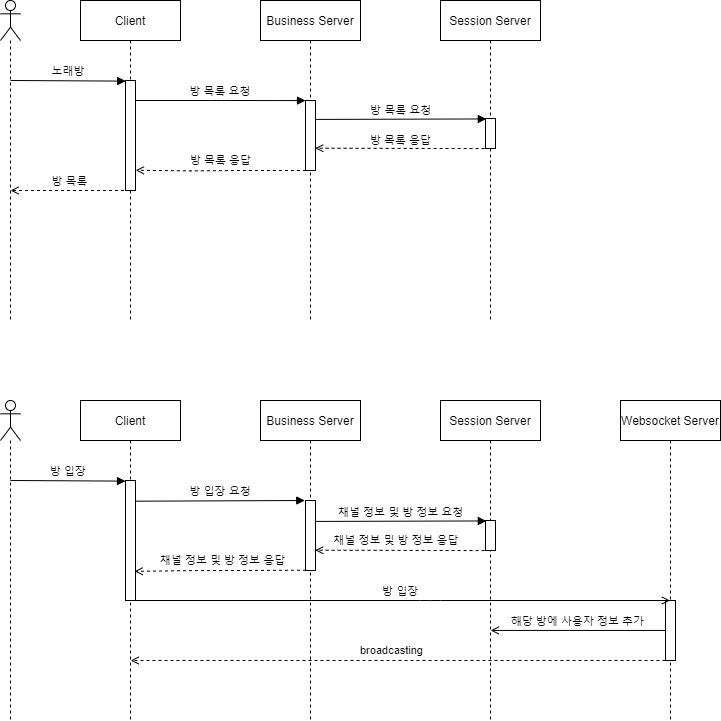

The diagram above was exported from draw.io. Its source (the exported page's mxGraphModel, read from the mxfile embedded in the PNG):
<mxGraphModel dx="1050" dy="541" grid="1" gridSize="10" guides="1" tooltips="1" connect="1" arrows="1" fold="1" page="1" pageScale="1" pageWidth="827" pageHeight="1169" math="0" shadow="0">
  <root>
    <mxCell id="0" />
    <mxCell id="1" parent="0" />
    <mxCell id="iP-IsR9AiG_VKFPCm_BF-1" value="Business Server" style="shape=umlLifeline;perimeter=lifelinePerimeter;container=1;collapsible=0;recursiveResize=0;rounded=0;shadow=0;strokeWidth=1;" parent="1" vertex="1">
      <mxGeometry x="330" y="80" width="100" height="320" as="geometry" />
    </mxCell>
    <mxCell id="iP-IsR9AiG_VKFPCm_BF-3" value="" style="points=[];perimeter=orthogonalPerimeter;rounded=0;shadow=0;strokeWidth=1;" parent="iP-IsR9AiG_VKFPCm_BF-1" vertex="1">
      <mxGeometry x="45" y="100" width="10" height="70" as="geometry" />
    </mxCell>
    <mxCell id="iP-IsR9AiG_VKFPCm_BF-4" value="방 목록 요청" style="verticalAlign=bottom;endArrow=block;entryX=0;entryY=0.001;shadow=0;strokeWidth=1;entryDx=0;entryDy=0;entryPerimeter=0;" parent="iP-IsR9AiG_VKFPCm_BF-1" target="iP-IsR9AiG_VKFPCm_BF-3" edge="1">
      <mxGeometry relative="1" as="geometry">
        <mxPoint x="-125" y="100" as="sourcePoint" />
        <mxPoint x="45" y="110.00000000000023" as="targetPoint" />
        <Array as="points">
          <mxPoint x="-40" y="100" />
        </Array>
      </mxGeometry>
    </mxCell>
    <mxCell id="iP-IsR9AiG_VKFPCm_BF-5" value="방 목록" style="verticalAlign=bottom;endArrow=open;shadow=0;strokeWidth=1;dashed=1;endFill=0;endSize=6;" parent="1" edge="1">
      <mxGeometry x="-0.0032" relative="1" as="geometry">
        <mxPoint x="199.50000000000023" y="270" as="sourcePoint" />
        <mxPoint x="80.02380952380963" y="270" as="targetPoint" />
        <mxPoint as="offset" />
      </mxGeometry>
    </mxCell>
    <mxCell id="iP-IsR9AiG_VKFPCm_BF-6" value="Session Server" style="shape=umlLifeline;perimeter=lifelinePerimeter;container=1;collapsible=0;recursiveResize=0;rounded=0;shadow=0;strokeWidth=1;" parent="1" vertex="1">
      <mxGeometry x="510" y="80" width="100" height="320" as="geometry" />
    </mxCell>
    <mxCell id="iP-IsR9AiG_VKFPCm_BF-16" value="" style="shape=umlLifeline;participant=umlActor;perimeter=lifelinePerimeter;whiteSpace=wrap;html=1;container=1;collapsible=0;recursiveResize=0;verticalAlign=top;spacingTop=36;outlineConnect=0;" parent="1" vertex="1">
      <mxGeometry x="70" y="80" width="20" height="320" as="geometry" />
    </mxCell>
    <mxCell id="iP-IsR9AiG_VKFPCm_BF-17" value="Client" style="shape=umlLifeline;perimeter=lifelinePerimeter;container=1;collapsible=0;recursiveResize=0;rounded=0;shadow=0;strokeWidth=1;" parent="1" vertex="1">
      <mxGeometry x="150" y="80" width="100" height="320" as="geometry" />
    </mxCell>
    <mxCell id="iP-IsR9AiG_VKFPCm_BF-18" value="" style="points=[];perimeter=orthogonalPerimeter;rounded=0;shadow=0;strokeWidth=1;" parent="iP-IsR9AiG_VKFPCm_BF-17" vertex="1">
      <mxGeometry x="45" y="80" width="10" height="110" as="geometry" />
    </mxCell>
    <mxCell id="iP-IsR9AiG_VKFPCm_BF-21" value="노래방" style="verticalAlign=bottom;endArrow=block;shadow=0;strokeWidth=1;exitX=0.984;exitY=-0.004;exitDx=0;exitDy=0;exitPerimeter=0;entryX=0.007;entryY=-0.002;entryDx=0;entryDy=0;entryPerimeter=0;" parent="1" edge="1">
      <mxGeometry relative="1" as="geometry">
        <mxPoint x="80" y="160" as="sourcePoint" />
        <mxPoint x="195.23000000000002" y="160.61000000000013" as="targetPoint" />
      </mxGeometry>
    </mxCell>
    <mxCell id="iP-IsR9AiG_VKFPCm_BF-22" value="" style="points=[];perimeter=orthogonalPerimeter;rounded=0;shadow=0;strokeWidth=1;" parent="1" vertex="1">
      <mxGeometry x="555" y="198" width="10" height="30" as="geometry" />
    </mxCell>
    <mxCell id="iP-IsR9AiG_VKFPCm_BF-23" value="방 목록 요청" style="verticalAlign=bottom;endArrow=block;entryX=0.079;entryY=0.015;shadow=0;strokeWidth=1;exitX=1.068;exitY=0.156;exitDx=0;exitDy=0;exitPerimeter=0;entryDx=0;entryDy=0;entryPerimeter=0;" parent="1" target="iP-IsR9AiG_VKFPCm_BF-22" edge="1">
      <mxGeometry relative="1" as="geometry">
        <mxPoint x="385.6800000000003" y="198.92000000000007" as="sourcePoint" />
        <mxPoint x="555.8" y="208.20000000000005" as="targetPoint" />
      </mxGeometry>
    </mxCell>
    <mxCell id="iP-IsR9AiG_VKFPCm_BF-24" value="방 목록 응답" style="endArrow=open;endSize=6;dashed=1;html=1;rounded=0;exitX=-0.089;exitY=1.003;exitDx=0;exitDy=0;exitPerimeter=0;entryX=0.971;entryY=0.567;entryDx=0;entryDy=0;entryPerimeter=0;" parent="1" source="iP-IsR9AiG_VKFPCm_BF-22" edge="1">
      <mxGeometry x="-0.0067" y="-8" width="160" relative="1" as="geometry">
        <mxPoint x="559.5" y="238" as="sourcePoint" />
        <mxPoint x="384.71000000000004" y="227.69000000000005" as="targetPoint" />
        <Array as="points" />
        <mxPoint as="offset" />
      </mxGeometry>
    </mxCell>
    <mxCell id="iP-IsR9AiG_VKFPCm_BF-25" value="방 목록 응답" style="endArrow=open;endSize=6;dashed=1;html=1;rounded=0;exitX=0.046;exitY=0.31;exitDx=0;exitDy=0;exitPerimeter=0;entryX=1.023;entryY=0.816;entryDx=0;entryDy=0;entryPerimeter=0;endFill=0;" parent="1" target="iP-IsR9AiG_VKFPCm_BF-18" edge="1">
      <mxGeometry x="0.0025" y="-10" width="160" relative="1" as="geometry">
        <mxPoint x="375.3699999999999" y="250" as="sourcePoint" />
        <mxPoint x="210" y="250" as="targetPoint" />
        <Array as="points">
          <mxPoint x="310" y="250" />
          <mxPoint x="259.91" y="250.39999999999998" />
        </Array>
        <mxPoint as="offset" />
      </mxGeometry>
    </mxCell>
    <mxCell id="tRCgfFE8TgS4GYmNhE0l-1" value="Business Server" style="shape=umlLifeline;perimeter=lifelinePerimeter;container=1;collapsible=0;recursiveResize=0;rounded=0;shadow=0;strokeWidth=1;" parent="1" vertex="1">
      <mxGeometry x="330" y="480" width="100" height="320" as="geometry" />
    </mxCell>
    <mxCell id="tRCgfFE8TgS4GYmNhE0l-2" value="" style="points=[];perimeter=orthogonalPerimeter;rounded=0;shadow=0;strokeWidth=1;" parent="tRCgfFE8TgS4GYmNhE0l-1" vertex="1">
      <mxGeometry x="45" y="100" width="10" height="70" as="geometry" />
    </mxCell>
    <mxCell id="tRCgfFE8TgS4GYmNhE0l-6" value="Session Server" style="shape=umlLifeline;perimeter=lifelinePerimeter;container=1;collapsible=0;recursiveResize=0;rounded=0;shadow=0;strokeWidth=1;" parent="1" vertex="1">
      <mxGeometry x="510" y="480" width="100" height="320" as="geometry" />
    </mxCell>
    <mxCell id="tRCgfFE8TgS4GYmNhE0l-7" value="" style="points=[];perimeter=orthogonalPerimeter;rounded=0;shadow=0;strokeWidth=1;" parent="tRCgfFE8TgS4GYmNhE0l-6" vertex="1">
      <mxGeometry x="45" y="120" width="10" height="30" as="geometry" />
    </mxCell>
    <mxCell id="tRCgfFE8TgS4GYmNhE0l-8" value="Websocket Server" style="shape=umlLifeline;perimeter=lifelinePerimeter;container=1;collapsible=0;recursiveResize=0;rounded=0;shadow=0;strokeWidth=1;" parent="1" vertex="1">
      <mxGeometry x="690" y="480" width="100" height="320" as="geometry" />
    </mxCell>
    <mxCell id="tRCgfFE8TgS4GYmNhE0l-9" value="" style="points=[];perimeter=orthogonalPerimeter;rounded=0;shadow=0;strokeWidth=1;" parent="tRCgfFE8TgS4GYmNhE0l-8" vertex="1">
      <mxGeometry x="45" y="200" width="10" height="60" as="geometry" />
    </mxCell>
    <mxCell id="tRCgfFE8TgS4GYmNhE0l-10" value="broadcasting" style="endArrow=open;endSize=6;dashed=1;html=1;rounded=0;" parent="tRCgfFE8TgS4GYmNhE0l-8" edge="1">
      <mxGeometry x="0.0259" y="-10" width="160" relative="1" as="geometry">
        <mxPoint x="45.00000000000003" y="260" as="sourcePoint" />
        <mxPoint x="-489.85087719298247" y="260" as="targetPoint" />
        <Array as="points">
          <mxPoint x="-74.49999999999997" y="260" />
        </Array>
        <mxPoint as="offset" />
      </mxGeometry>
    </mxCell>
    <mxCell id="tRCgfFE8TgS4GYmNhE0l-11" value="채널 정보 및 방 정보 요청" style="verticalAlign=bottom;endArrow=block;entryX=0.079;entryY=0.015;shadow=0;strokeWidth=1;exitX=1.068;exitY=0.156;exitDx=0;exitDy=0;exitPerimeter=0;entryDx=0;entryDy=0;entryPerimeter=0;" parent="1" target="tRCgfFE8TgS4GYmNhE0l-7" edge="1">
      <mxGeometry relative="1" as="geometry">
        <mxPoint x="385.6800000000003" y="600.9200000000001" as="sourcePoint" />
        <mxPoint x="555.8" y="610.2" as="targetPoint" />
      </mxGeometry>
    </mxCell>
    <mxCell id="tRCgfFE8TgS4GYmNhE0l-12" value="채널 정보 및 방 정보 응답&amp;nbsp;" style="endArrow=open;endSize=6;dashed=1;html=1;rounded=0;exitX=-0.089;exitY=1.003;exitDx=0;exitDy=0;exitPerimeter=0;entryX=0.971;entryY=0.567;entryDx=0;entryDy=0;entryPerimeter=0;" parent="1" source="tRCgfFE8TgS4GYmNhE0l-7" edge="1">
      <mxGeometry x="0.0259" y="-10" width="160" relative="1" as="geometry">
        <mxPoint x="559.5" y="640" as="sourcePoint" />
        <mxPoint x="384.71000000000004" y="629.69" as="targetPoint" />
        <Array as="points" />
        <mxPoint as="offset" />
      </mxGeometry>
    </mxCell>
    <mxCell id="tRCgfFE8TgS4GYmNhE0l-13" value="채널 정보 및 방 정보 응답" style="endArrow=open;endSize=6;dashed=1;html=1;rounded=0;exitX=0.046;exitY=0.31;exitDx=0;exitDy=0;exitPerimeter=0;entryX=0.911;entryY=0.757;entryDx=0;entryDy=0;entryPerimeter=0;" parent="1" target="tRCgfFE8TgS4GYmNhE0l-20" edge="1">
      <mxGeometry x="-0.0259" y="-10" width="160" relative="1" as="geometry">
        <mxPoint x="375.52" y="649.72" as="sourcePoint" />
        <mxPoint x="200.14912280701753" y="650.1200000000001" as="targetPoint" />
        <Array as="points">
          <mxPoint x="260.06" y="650.12" />
        </Array>
        <mxPoint as="offset" />
      </mxGeometry>
    </mxCell>
    <mxCell id="tRCgfFE8TgS4GYmNhE0l-14" value="방 입장" style="verticalAlign=bottom;endArrow=open;shadow=0;strokeWidth=1;endFill=0;" parent="1" edge="1">
      <mxGeometry relative="1" as="geometry">
        <mxPoint x="200.14912280701765" y="680" as="sourcePoint" />
        <mxPoint x="739.5" y="680" as="targetPoint" />
        <Array as="points">
          <mxPoint x="500" y="680" />
        </Array>
      </mxGeometry>
    </mxCell>
    <mxCell id="tRCgfFE8TgS4GYmNhE0l-15" value="해당 방에 사용자 정보 추가" style="verticalAlign=bottom;endArrow=open;shadow=0;strokeWidth=1;exitX=-0.056;exitY=0.499;exitDx=0;exitDy=0;exitPerimeter=0;endFill=0;" parent="1" source="tRCgfFE8TgS4GYmNhE0l-9" edge="1">
      <mxGeometry x="-0.0032" relative="1" as="geometry">
        <mxPoint x="670" y="710" as="sourcePoint" />
        <mxPoint x="560.1491228070176" y="709.94" as="targetPoint" />
        <mxPoint as="offset" />
      </mxGeometry>
    </mxCell>
    <mxCell id="tRCgfFE8TgS4GYmNhE0l-16" value="" style="shape=umlLifeline;participant=umlActor;perimeter=lifelinePerimeter;whiteSpace=wrap;html=1;container=1;collapsible=0;recursiveResize=0;verticalAlign=top;spacingTop=36;outlineConnect=0;" parent="1" vertex="1">
      <mxGeometry x="70" y="480" width="20" height="320" as="geometry" />
    </mxCell>
    <mxCell id="tRCgfFE8TgS4GYmNhE0l-17" value="Client" style="shape=umlLifeline;perimeter=lifelinePerimeter;container=1;collapsible=0;recursiveResize=0;rounded=0;shadow=0;strokeWidth=1;" parent="1" vertex="1">
      <mxGeometry x="150" y="480" width="100" height="320" as="geometry" />
    </mxCell>
    <mxCell id="tRCgfFE8TgS4GYmNhE0l-19" value="방 입장" style="verticalAlign=bottom;endArrow=block;shadow=0;strokeWidth=1;exitX=0.984;exitY=-0.004;exitDx=0;exitDy=0;exitPerimeter=0;entryX=0.007;entryY=-0.002;entryDx=0;entryDy=0;entryPerimeter=0;" parent="tRCgfFE8TgS4GYmNhE0l-17" edge="1">
      <mxGeometry relative="1" as="geometry">
        <mxPoint x="-70.23" y="80" as="sourcePoint" />
        <mxPoint x="45.00000000000003" y="80.6099999999999" as="targetPoint" />
      </mxGeometry>
    </mxCell>
    <mxCell id="tRCgfFE8TgS4GYmNhE0l-20" value="" style="points=[];perimeter=orthogonalPerimeter;rounded=0;shadow=0;strokeWidth=1;" parent="tRCgfFE8TgS4GYmNhE0l-17" vertex="1">
      <mxGeometry x="45" y="80" width="10" height="120" as="geometry" />
    </mxCell>
    <mxCell id="tRCgfFE8TgS4GYmNhE0l-26" value="방 입장 요청" style="verticalAlign=bottom;endArrow=block;shadow=0;strokeWidth=1;exitX=1.012;exitY=0.179;exitDx=0;exitDy=0;exitPerimeter=0;entryX=-0.076;entryY=0;entryDx=0;entryDy=0;entryPerimeter=0;" parent="1" target="tRCgfFE8TgS4GYmNhE0l-2" edge="1">
      <mxGeometry relative="1" as="geometry">
        <mxPoint x="205.1199999999999" y="580.69" as="sourcePoint" />
        <mxPoint x="370" y="580" as="targetPoint" />
      </mxGeometry>
    </mxCell>
  </root>
</mxGraphModel>